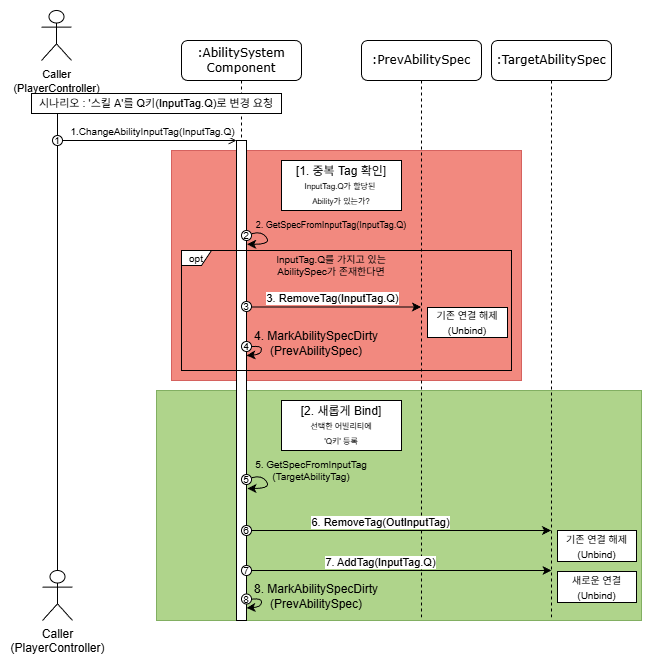

The diagram above was exported from draw.io. Its source (the exported page's mxGraphModel, read from the mxfile embedded in the PNG):
<mxGraphModel dx="1426" dy="751" grid="1" gridSize="10" guides="1" tooltips="1" connect="1" arrows="1" fold="1" page="1" pageScale="1" pageWidth="1100" pageHeight="850" background="none" math="0" shadow="0" adaptiveColors="none">
  <root>
    <mxCell id="0" />
    <mxCell id="1" parent="0" />
    <mxCell id="A3RhMFb9J_i0CInh8nGi-33" parent="1" style="rounded=0;whiteSpace=wrap;html=1;opacity=50;fillColor=#60a917;fontColor=#ffffff;strokeColor=#2D7600;" value="" vertex="1">
      <mxGeometry height="230" width="485" x="175" y="470" as="geometry" />
    </mxCell>
    <mxCell id="A3RhMFb9J_i0CInh8nGi-1" parent="1" style="rounded=0;whiteSpace=wrap;html=1;fillColor=#e51400;fontColor=#ffffff;strokeColor=#B20000;opacity=50;" value="" vertex="1">
      <mxGeometry height="230" width="350" x="190" y="230" as="geometry" />
    </mxCell>
    <mxCell id="7baba1c4bc27f4b0-2" parent="1" style="shape=umlLifeline;perimeter=lifelinePerimeter;whiteSpace=wrap;html=1;container=1;collapsible=0;recursiveResize=0;outlineConnect=0;rounded=1;shadow=0;comic=0;labelBackgroundColor=none;strokeWidth=1;fontFamily=Verdana;fontSize=12;align=center;" value=":PrevAbilitySpec" vertex="1">
      <mxGeometry height="580" width="120" x="380" y="120" as="geometry" />
    </mxCell>
    <mxCell id="7baba1c4bc27f4b0-3" parent="1" style="shape=umlLifeline;perimeter=lifelinePerimeter;whiteSpace=wrap;html=1;container=1;collapsible=0;recursiveResize=0;outlineConnect=0;rounded=1;shadow=0;comic=0;labelBackgroundColor=none;strokeWidth=1;fontFamily=Verdana;fontSize=12;align=center;" value=":TargetAbilitySpec" vertex="1">
      <mxGeometry height="580" width="120" x="510" y="120" as="geometry" />
    </mxCell>
    <mxCell id="7baba1c4bc27f4b0-8" parent="1" style="shape=umlLifeline;perimeter=lifelinePerimeter;whiteSpace=wrap;html=1;container=1;collapsible=0;recursiveResize=0;outlineConnect=0;rounded=1;shadow=0;comic=0;labelBackgroundColor=none;strokeWidth=1;fontFamily=Verdana;fontSize=12;align=center;" value=":AbilitySystem&lt;div&gt;Component&lt;/div&gt;" vertex="1">
      <mxGeometry height="580" width="120" x="200" y="120" as="geometry" />
    </mxCell>
    <mxCell id="7baba1c4bc27f4b0-9" parent="7baba1c4bc27f4b0-8" style="html=1;points=[];perimeter=orthogonalPerimeter;rounded=0;shadow=0;comic=0;labelBackgroundColor=none;strokeWidth=1;fontFamily=Verdana;fontSize=12;align=center;" value="" vertex="1">
      <mxGeometry height="480" width="10" x="55" y="100" as="geometry" />
    </mxCell>
    <mxCell id="A3RhMFb9J_i0CInh8nGi-25" parent="7baba1c4bc27f4b0-8" style="ellipse;whiteSpace=wrap;html=1;aspect=fixed;fontSize=10;" value="2" vertex="1">
      <mxGeometry height="10" width="10" x="60" y="190" as="geometry" />
    </mxCell>
    <mxCell id="A3RhMFb9J_i0CInh8nGi-20" edge="1" parent="7baba1c4bc27f4b0-8" source="A3RhMFb9J_i0CInh8nGi-25" style="curved=1;endArrow=classic;html=1;rounded=0;entryX=1.067;entryY=0.216;entryDx=0;entryDy=0;entryPerimeter=0;" target="7baba1c4bc27f4b0-9" value="">
      <mxGeometry height="50" relative="1" width="50" as="geometry">
        <Array as="points">
          <mxPoint x="80" y="190" />
          <mxPoint x="90" y="204" />
        </Array>
        <mxPoint x="100" y="305" as="sourcePoint" />
        <mxPoint x="70" y="204" as="targetPoint" />
      </mxGeometry>
    </mxCell>
    <mxCell id="A3RhMFb9J_i0CInh8nGi-34" parent="7baba1c4bc27f4b0-8" style="ellipse;whiteSpace=wrap;html=1;aspect=fixed;fontSize=10;" value="5" vertex="1">
      <mxGeometry height="10" width="10" x="60" y="434" as="geometry" />
    </mxCell>
    <mxCell id="A3RhMFb9J_i0CInh8nGi-35" edge="1" parent="7baba1c4bc27f4b0-8" source="A3RhMFb9J_i0CInh8nGi-34" style="curved=1;endArrow=classic;html=1;rounded=0;entryX=1.067;entryY=0.216;entryDx=0;entryDy=0;entryPerimeter=0;" value="">
      <mxGeometry height="50" relative="1" width="50" as="geometry">
        <Array as="points">
          <mxPoint x="80" y="434" />
          <mxPoint x="90" y="448" />
        </Array>
        <mxPoint x="100" y="549" as="sourcePoint" />
        <mxPoint x="66" y="448" as="targetPoint" />
      </mxGeometry>
    </mxCell>
    <mxCell id="A3RhMFb9J_i0CInh8nGi-39" edge="1" parent="7baba1c4bc27f4b0-8" style="endArrow=classic;html=1;rounded=0;exitX=1.029;exitY=0.372;exitDx=0;exitDy=0;exitPerimeter=0;" target="7baba1c4bc27f4b0-3" value="">
      <mxGeometry height="50" relative="1" width="50" as="geometry">
        <mxPoint x="65" y="490" as="sourcePoint" />
        <mxPoint x="239.21000000000004" y="490" as="targetPoint" />
      </mxGeometry>
    </mxCell>
    <mxCell id="A3RhMFb9J_i0CInh8nGi-40" connectable="0" parent="A3RhMFb9J_i0CInh8nGi-39" style="edgeLabel;html=1;align=center;verticalAlign=middle;resizable=0;points=[];" value="6. RemoveTag(OutInputTag)" vertex="1">
      <mxGeometry relative="1" x="-0.2571" as="geometry">
        <mxPoint x="20" y="-9" as="offset" />
      </mxGeometry>
    </mxCell>
    <mxCell id="A3RhMFb9J_i0CInh8nGi-41" edge="1" parent="7baba1c4bc27f4b0-8" style="endArrow=classic;html=1;rounded=0;exitX=1.029;exitY=0.372;exitDx=0;exitDy=0;exitPerimeter=0;" value="">
      <mxGeometry height="50" relative="1" width="50" as="geometry">
        <mxPoint x="65" y="530" as="sourcePoint" />
        <mxPoint x="370" y="530" as="targetPoint" />
      </mxGeometry>
    </mxCell>
    <mxCell id="A3RhMFb9J_i0CInh8nGi-42" connectable="0" parent="A3RhMFb9J_i0CInh8nGi-41" style="edgeLabel;html=1;align=center;verticalAlign=middle;resizable=0;points=[];" value="7. AddTag(InputTag.Q)" vertex="1">
      <mxGeometry relative="1" x="-0.2571" as="geometry">
        <mxPoint x="20" y="-9" as="offset" />
      </mxGeometry>
    </mxCell>
    <mxCell id="A3RhMFb9J_i0CInh8nGi-3" parent="1" style="shape=umlActor;verticalLabelPosition=bottom;verticalAlign=top;html=1;outlineConnect=0;" value="&lt;font style=&quot;font-size: 11px;&quot;&gt;Caller&lt;/font&gt;&lt;div&gt;&lt;font style=&quot;font-size: 11px;&quot;&gt;(PlayerController)&lt;/font&gt;&lt;/div&gt;" vertex="1">
      <mxGeometry height="50" width="30" x="60" y="90" as="geometry" />
    </mxCell>
    <mxCell id="A3RhMFb9J_i0CInh8nGi-4" parent="1" style="shape=umlActor;verticalLabelPosition=bottom;verticalAlign=top;html=1;outlineConnect=0;" value="Caller&lt;div&gt;(PlayerController)&lt;/div&gt;" vertex="1">
      <mxGeometry height="50" width="30" x="61" y="650" as="geometry" />
    </mxCell>
    <mxCell id="A3RhMFb9J_i0CInh8nGi-5" edge="1" parent="1" style="edgeStyle=orthogonalEdgeStyle;rounded=0;orthogonalLoop=1;jettySize=auto;html=1;entryX=0.5;entryY=0;entryDx=0;entryDy=0;entryPerimeter=0;endArrow=none;endFill=0;" target="A3RhMFb9J_i0CInh8nGi-4">
      <mxGeometry relative="1" as="geometry">
        <Array as="points">
          <mxPoint x="76" y="650" />
        </Array>
        <mxPoint x="76" y="193" as="sourcePoint" />
      </mxGeometry>
    </mxCell>
    <mxCell id="A3RhMFb9J_i0CInh8nGi-6" parent="1" style="rounded=0;whiteSpace=wrap;html=1;fontSize=11;" value="시나리오 : '스킬 A'를 Q키(InputTag.Q)로 변경 요청" vertex="1">
      <mxGeometry height="20" width="250" x="50" y="173" as="geometry" />
    </mxCell>
    <mxCell id="A3RhMFb9J_i0CInh8nGi-8" edge="1" parent="1" source="A3RhMFb9J_i0CInh8nGi-10" style="endArrow=open;html=1;rounded=0;entryX=0.004;entryY=0;entryDx=0;entryDy=0;entryPerimeter=0;endFill=0;exitX=1;exitY=0.5;exitDx=0;exitDy=0;" target="7baba1c4bc27f4b0-9" value="">
      <mxGeometry height="50" relative="1" width="50" as="geometry">
        <mxPoint x="60" y="220" as="sourcePoint" />
        <mxPoint x="244.83999999999997" y="220.41000000000003" as="targetPoint" />
      </mxGeometry>
    </mxCell>
    <mxCell id="A3RhMFb9J_i0CInh8nGi-9" connectable="0" parent="A3RhMFb9J_i0CInh8nGi-8" style="edgeLabel;html=1;align=center;verticalAlign=middle;resizable=0;points=[];fontSize=10;" value="1.ChangeAbilityInputTag(InputTag.Q)" vertex="1">
      <mxGeometry relative="1" x="-0.2514" as="geometry">
        <mxPoint x="24" y="-10" as="offset" />
      </mxGeometry>
    </mxCell>
    <mxCell id="A3RhMFb9J_i0CInh8nGi-10" parent="1" style="ellipse;whiteSpace=wrap;html=1;aspect=fixed;fontSize=10;" value="1" vertex="1">
      <mxGeometry height="10" width="10" x="71" y="215" as="geometry" />
    </mxCell>
    <mxCell id="A3RhMFb9J_i0CInh8nGi-14" parent="1" style="rounded=0;whiteSpace=wrap;html=1;" value="[1. 중복 Tag 확인&lt;span style=&quot;background-color: transparent; color: light-dark(rgb(0, 0, 0), rgb(255, 255, 255));&quot;&gt;]&lt;/span&gt;&lt;div&gt;&lt;font style=&quot;font-size: 8px;&quot;&gt;InputTag.Q가 할당된&amp;nbsp;&lt;/font&gt;&lt;/div&gt;&lt;div&gt;&lt;font style=&quot;font-size: 8px;&quot;&gt;Ability가 있는가?&lt;/font&gt;&lt;/div&gt;" vertex="1">
      <mxGeometry height="50" width="120" x="300" y="240" as="geometry" />
    </mxCell>
    <mxCell id="A3RhMFb9J_i0CInh8nGi-16" parent="1" style="text;html=1;whiteSpace=wrap;strokeColor=none;fillColor=none;align=center;verticalAlign=middle;rounded=0;fontSize=9;" value="2. GetSpecFromInputTag(InputTag.Q)" vertex="1">
      <mxGeometry height="10" width="160" x="270" y="300" as="geometry" />
    </mxCell>
    <mxCell id="A3RhMFb9J_i0CInh8nGi-21" parent="1" style="shape=umlFrame;whiteSpace=wrap;html=1;pointerEvents=0;width=30;height=15;" value="&lt;font style=&quot;font-size: 10px;&quot;&gt;opt&lt;/font&gt;" vertex="1">
      <mxGeometry height="120" width="330" x="200" y="330" as="geometry" />
    </mxCell>
    <mxCell id="A3RhMFb9J_i0CInh8nGi-22" parent="1" style="text;html=1;whiteSpace=wrap;strokeColor=none;fillColor=none;align=center;verticalAlign=middle;rounded=0;fontSize=10;" value="InputTag.Q를 가지고 있는&lt;div&gt;AbilitySpec가 존재한다면&lt;/div&gt;" vertex="1">
      <mxGeometry height="30" width="120" x="290" y="330" as="geometry" />
    </mxCell>
    <mxCell id="A3RhMFb9J_i0CInh8nGi-23" edge="1" parent="1" style="endArrow=classic;html=1;rounded=0;exitX=1.029;exitY=0.372;exitDx=0;exitDy=0;exitPerimeter=0;" value="">
      <mxGeometry height="50" relative="1" width="50" as="geometry">
        <mxPoint x="265.28999999999996" y="386.52" as="sourcePoint" />
        <mxPoint x="439.5" y="386.52" as="targetPoint" />
      </mxGeometry>
    </mxCell>
    <mxCell id="A3RhMFb9J_i0CInh8nGi-24" connectable="0" parent="A3RhMFb9J_i0CInh8nGi-23" style="edgeLabel;html=1;align=center;verticalAlign=middle;resizable=0;points=[];" value="3. RemoveTag(InputTag.Q)" vertex="1">
      <mxGeometry relative="1" x="-0.2571" as="geometry">
        <mxPoint x="20" y="-9" as="offset" />
      </mxGeometry>
    </mxCell>
    <mxCell id="A3RhMFb9J_i0CInh8nGi-26" parent="1" style="ellipse;whiteSpace=wrap;html=1;aspect=fixed;fontSize=10;" value="3" vertex="1">
      <mxGeometry height="10" width="10" x="260" y="381" as="geometry" />
    </mxCell>
    <mxCell id="A3RhMFb9J_i0CInh8nGi-27" edge="1" parent="1" style="curved=1;endArrow=classic;html=1;rounded=0;exitX=1.042;exitY=0.226;exitDx=0;exitDy=0;exitPerimeter=0;entryX=1.042;entryY=0.247;entryDx=0;entryDy=0;entryPerimeter=0;" value="">
      <mxGeometry height="50" relative="1" width="50" as="geometry">
        <Array as="points">
          <mxPoint x="280" y="424" />
          <mxPoint x="280" y="434" />
        </Array>
        <mxPoint x="265" y="427" as="sourcePoint" />
        <mxPoint x="265" y="435" as="targetPoint" />
      </mxGeometry>
    </mxCell>
    <mxCell id="A3RhMFb9J_i0CInh8nGi-29" parent="1" style="ellipse;whiteSpace=wrap;html=1;aspect=fixed;fontSize=10;" value="4" vertex="1">
      <mxGeometry height="10" width="10" x="260" y="421" as="geometry" />
    </mxCell>
    <mxCell id="A3RhMFb9J_i0CInh8nGi-30" parent="1" style="text;html=1;whiteSpace=wrap;strokeColor=none;fillColor=none;align=center;verticalAlign=middle;rounded=0;" value="4. MarkAbilitySpecDirty&lt;div&gt;(PrevAbilitySpec)&lt;/div&gt;" vertex="1">
      <mxGeometry height="29" width="150" x="260" y="408.5" as="geometry" />
    </mxCell>
    <mxCell id="A3RhMFb9J_i0CInh8nGi-31" parent="1" style="rounded=0;whiteSpace=wrap;html=1;" value="&lt;font style=&quot;font-size: 10px;&quot;&gt;기존 연결 해제&lt;/font&gt;&lt;div&gt;&lt;font style=&quot;font-size: 10px;&quot;&gt;(Unbind)&lt;/font&gt;&lt;/div&gt;" vertex="1">
      <mxGeometry height="30" width="80" x="446" y="387" as="geometry" />
    </mxCell>
    <mxCell id="A3RhMFb9J_i0CInh8nGi-36" parent="1" style="rounded=0;whiteSpace=wrap;html=1;" value="[2. 새롭게 Bind&lt;span style=&quot;background-color: transparent; color: light-dark(rgb(0, 0, 0), rgb(255, 255, 255));&quot;&gt;]&lt;/span&gt;&lt;div&gt;&lt;span style=&quot;font-size: 8px;&quot;&gt;선택한 어빌리티에&lt;/span&gt;&lt;/div&gt;&lt;div&gt;&lt;span style=&quot;font-size: 8px;&quot;&gt;'Q키' 등록&lt;/span&gt;&lt;/div&gt;" vertex="1">
      <mxGeometry height="50" width="120" x="300" y="480" as="geometry" />
    </mxCell>
    <mxCell id="A3RhMFb9J_i0CInh8nGi-38" parent="1" style="text;html=1;whiteSpace=wrap;strokeColor=none;fillColor=none;align=center;verticalAlign=middle;rounded=0;fontSize=10;" value="5. GetSpecFromInputTag&lt;div&gt;(TargetAbilityTag)&lt;/div&gt;" vertex="1">
      <mxGeometry height="21" width="160" x="250" y="539" as="geometry" />
    </mxCell>
    <mxCell id="A3RhMFb9J_i0CInh8nGi-45" parent="1" style="ellipse;whiteSpace=wrap;html=1;aspect=fixed;fontSize=10;" value="6" vertex="1">
      <mxGeometry height="10" width="10" x="260" y="605" as="geometry" />
    </mxCell>
    <mxCell id="A3RhMFb9J_i0CInh8nGi-46" parent="1" style="ellipse;whiteSpace=wrap;html=1;aspect=fixed;fontSize=10;" value="7" vertex="1">
      <mxGeometry height="10" width="10" x="260" y="645" as="geometry" />
    </mxCell>
    <mxCell id="A3RhMFb9J_i0CInh8nGi-47" parent="1" style="rounded=0;whiteSpace=wrap;html=1;" value="&lt;font style=&quot;font-size: 10px;&quot;&gt;기존 연결 해제&lt;/font&gt;&lt;div&gt;&lt;font style=&quot;font-size: 10px;&quot;&gt;(Unbind)&lt;/font&gt;&lt;/div&gt;" vertex="1">
      <mxGeometry height="31" width="79" x="576" y="610" as="geometry" />
    </mxCell>
    <mxCell id="A3RhMFb9J_i0CInh8nGi-48" parent="1" style="rounded=0;whiteSpace=wrap;html=1;" value="&lt;font style=&quot;font-size: 10px;&quot;&gt;새로운 연결&lt;/font&gt;&lt;div&gt;&lt;font style=&quot;font-size: 10px;&quot;&gt;(Unbind)&lt;/font&gt;&lt;/div&gt;" vertex="1">
      <mxGeometry height="31" width="79" x="576" y="651" as="geometry" />
    </mxCell>
    <mxCell id="A3RhMFb9J_i0CInh8nGi-49" edge="1" parent="1" style="curved=1;endArrow=classic;html=1;rounded=0;exitX=1.042;exitY=0.226;exitDx=0;exitDy=0;exitPerimeter=0;entryX=1.042;entryY=0.247;entryDx=0;entryDy=0;entryPerimeter=0;" value="">
      <mxGeometry height="50" relative="1" width="50" as="geometry">
        <Array as="points">
          <mxPoint x="280" y="676.5" />
          <mxPoint x="280" y="686.5" />
        </Array>
        <mxPoint x="265" y="679.5" as="sourcePoint" />
        <mxPoint x="265" y="687.5" as="targetPoint" />
      </mxGeometry>
    </mxCell>
    <mxCell id="A3RhMFb9J_i0CInh8nGi-50" parent="1" style="ellipse;whiteSpace=wrap;html=1;aspect=fixed;fontSize=10;" value="8" vertex="1">
      <mxGeometry height="10" width="10" x="260" y="673.5" as="geometry" />
    </mxCell>
    <mxCell id="A3RhMFb9J_i0CInh8nGi-51" parent="1" style="text;html=1;whiteSpace=wrap;strokeColor=none;fillColor=none;align=center;verticalAlign=middle;rounded=0;" value="8. MarkAbilitySpecDirty&lt;div&gt;(PrevAbilitySpec)&lt;/div&gt;" vertex="1">
      <mxGeometry height="29" width="150" x="260" y="661" as="geometry" />
    </mxCell>
  </root>
</mxGraphModel>